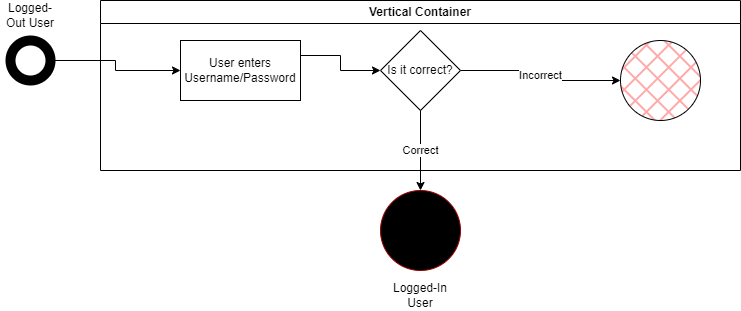

The diagram above was exported from draw.io. Its source (the exported page's mxGraphModel, read from the mxfile embedded in the PNG):
<mxGraphModel dx="1434" dy="739" grid="1" gridSize="10" guides="1" tooltips="1" connect="1" arrows="1" fold="1" page="1" pageScale="1" pageWidth="850" pageHeight="1100" math="0" shadow="0">
  <root>
    <mxCell id="0" />
    <mxCell id="1" parent="0" />
    <mxCell id="W_KStafb0JuYp3m9zOXc-4" value="Vertical Container" style="swimlane;whiteSpace=wrap;html=1;" vertex="1" parent="1">
      <mxGeometry x="160" y="40" width="640" height="170" as="geometry" />
    </mxCell>
    <mxCell id="W_KStafb0JuYp3m9zOXc-8" style="edgeStyle=orthogonalEdgeStyle;rounded=0;orthogonalLoop=1;jettySize=auto;html=1;exitX=1;exitY=0.25;exitDx=0;exitDy=0;" edge="1" parent="W_KStafb0JuYp3m9zOXc-4" source="W_KStafb0JuYp3m9zOXc-5" target="W_KStafb0JuYp3m9zOXc-7">
      <mxGeometry relative="1" as="geometry" />
    </mxCell>
    <mxCell id="W_KStafb0JuYp3m9zOXc-5" value="User enters Username/Password" style="rounded=0;whiteSpace=wrap;html=1;" vertex="1" parent="W_KStafb0JuYp3m9zOXc-4">
      <mxGeometry x="80" y="40" width="120" height="60" as="geometry" />
    </mxCell>
    <mxCell id="W_KStafb0JuYp3m9zOXc-10" value="Incorrect" style="edgeStyle=orthogonalEdgeStyle;rounded=0;orthogonalLoop=1;jettySize=auto;html=1;exitX=1;exitY=0.5;exitDx=0;exitDy=0;entryX=0;entryY=0.5;entryDx=0;entryDy=0;" edge="1" parent="W_KStafb0JuYp3m9zOXc-4" source="W_KStafb0JuYp3m9zOXc-7" target="W_KStafb0JuYp3m9zOXc-9">
      <mxGeometry relative="1" as="geometry" />
    </mxCell>
    <mxCell id="W_KStafb0JuYp3m9zOXc-7" value="Is it correct?" style="rhombus;whiteSpace=wrap;html=1;" vertex="1" parent="W_KStafb0JuYp3m9zOXc-4">
      <mxGeometry x="280" y="30" width="80" height="80" as="geometry" />
    </mxCell>
    <mxCell id="W_KStafb0JuYp3m9zOXc-9" value="" style="ellipse;whiteSpace=wrap;html=1;aspect=fixed;fillStyle=cross-hatch;fillColor=#FF0303;" vertex="1" parent="W_KStafb0JuYp3m9zOXc-4">
      <mxGeometry x="520" y="40" width="80" height="80" as="geometry" />
    </mxCell>
    <mxCell id="W_KStafb0JuYp3m9zOXc-6" style="edgeStyle=orthogonalEdgeStyle;rounded=0;orthogonalLoop=1;jettySize=auto;html=1;exitX=1;exitY=0.5;exitDx=0;exitDy=0;entryX=0;entryY=0.5;entryDx=0;entryDy=0;" edge="1" parent="1" source="W_KStafb0JuYp3m9zOXc-1" target="W_KStafb0JuYp3m9zOXc-5">
      <mxGeometry relative="1" as="geometry" />
    </mxCell>
    <mxCell id="W_KStafb0JuYp3m9zOXc-1" value="" style="ellipse;whiteSpace=wrap;html=1;aspect=fixed;strokeColor=#000000;fillColor=#FFFFFF;strokeWidth=10;" vertex="1" parent="1">
      <mxGeometry x="70" y="80" width="40" height="40" as="geometry" />
    </mxCell>
    <mxCell id="W_KStafb0JuYp3m9zOXc-2" value="Logged-Out User" style="text;html=1;strokeColor=none;fillColor=none;align=center;verticalAlign=middle;whiteSpace=wrap;rounded=0;" vertex="1" parent="1">
      <mxGeometry x="60" y="40" width="60" height="30" as="geometry" />
    </mxCell>
    <mxCell id="W_KStafb0JuYp3m9zOXc-11" value="" style="ellipse;whiteSpace=wrap;html=1;aspect=fixed;fillColor=#000000;strokeColor=#990000;" vertex="1" parent="1">
      <mxGeometry x="440" y="230" width="80" height="80" as="geometry" />
    </mxCell>
    <mxCell id="W_KStafb0JuYp3m9zOXc-12" value="Correct" style="edgeStyle=orthogonalEdgeStyle;rounded=0;orthogonalLoop=1;jettySize=auto;html=1;exitX=0.5;exitY=1;exitDx=0;exitDy=0;entryX=0.5;entryY=0;entryDx=0;entryDy=0;" edge="1" parent="1" source="W_KStafb0JuYp3m9zOXc-7" target="W_KStafb0JuYp3m9zOXc-11">
      <mxGeometry relative="1" as="geometry" />
    </mxCell>
    <mxCell id="W_KStafb0JuYp3m9zOXc-13" value="Logged-In User" style="text;html=1;strokeColor=none;fillColor=none;align=center;verticalAlign=middle;whiteSpace=wrap;rounded=0;" vertex="1" parent="1">
      <mxGeometry x="450" y="320" width="60" height="30" as="geometry" />
    </mxCell>
  </root>
</mxGraphModel>